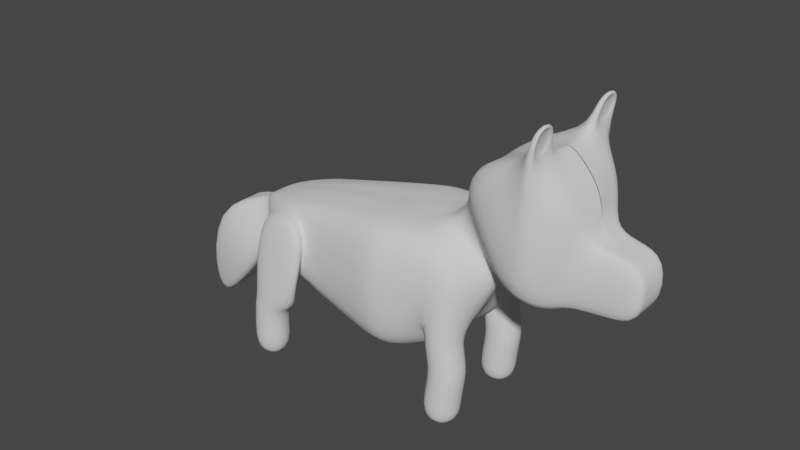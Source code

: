 # Source: dog3.blend  (saved by Blender 2.91.10; exported with 4.5.12 LTS)
import bpy
from mathutils import Matrix  # noqa: F401  (used for matrix-valued properties, if any)

bpy.ops.wm.read_factory_settings(use_empty=True)
scene = bpy.context.scene
scene.name = 'Scene'

# ---- collections
col_collection = bpy.data.collections.new('Collection'); scene.collection.children.link(col_collection)

# ---- world
world_world = bpy.data.worlds.new('World'); scene.world = world_world
world_world.use_nodes = True; world_world.node_tree.nodes.clear()
_N = world_world.node_tree.nodes; _L = world_world.node_tree.links
n0 = _N.new('ShaderNodeOutputWorld'); n0.name = 'World Output'; n0.location = (300, 300)
n1 = _N.new('ShaderNodeBackground'); n1.name = 'Background'; n1.location = (10, 300)
n1.inputs[0].default_value = (0.05088, 0.05088, 0.05088, 1.0)
_L.new(n1.outputs[0], n0.inputs[0])
n0.is_active_output = True
world_world.color = (0.05088, 0.05088, 0.05088)
world_world.use_sun_shadow = False
world_world.sun_shadow_jitter_overblur = 0.0

# ---- meshes
me_cube_001 = bpy.data.meshes.new('Cube.001')
me_cube_001.from_pydata([(0.8538, -0.3675, 0.4334), (0.1551, -0.3675, 0.9215), (0.5568, -0.3882, -1.752), (0.05905, -0.3411, -1.756), (0.01191, -0.8388, -1.747), (0.5097, -0.8858, -1.743), (-2.753, -0.7298, 0.2749), (-2.721, -1.024, -0.3763), (-2.332, -0.4847, -1.855), (-2.831, -0.5036, -1.855), (-2.812, -1.003, -1.855), (-2.313, -0.9843, -1.855), (-0.5664, -1.034, -0.7847), (-0.5959, -1.034, 0.7265), (1.489, -0.7812, 0.3898), (1.495, -0.8201, 2.137), (1.768, -0.3888, 0.3301), (1.937, -0.3888, 1.214), (-4.213, -0.1421, -1.855), (-4.482, -0.1355, -1.704), (-2.923, -0.2019, -0.3936), (2.634, -0.2913, 0.372), (2.669, -0.2913, 1.092), (0.6401, -0.3734, -0.9687), (0.1423, -0.3263, -0.9691), (0.09521, -0.8241, -0.9681), (0.593, -0.8712, -0.9676), (-2.128, -0.5212, -0.9928), (-2.794, -0.5036, -0.9094), (-2.775, -1.003, -0.9094), (-2.099, -0.9678, -0.9742), (-2.113, -0.6685, -0.6466), (-1.861, -0.6685, 0.539), (-3.092, -0.121, -0.2537), (-3.214, -0.121, 0.09105), (-3.267, -0.4974, -0.8628), (-4.129, -0.479, -0.1464), (2.208, -0.3396, 0.3488), (2.247, -0.3396, 1.152), (0.5538, -0.3783, -0.6309), (0.05608, -0.3312, -0.628), (0.008951, -0.829, -0.6351), (0.5067, -0.8761, -0.638), (0.5553, -0.3832, -0.2956), (0.278, -0.3826, -0.6915), (0.01043, -0.8339, -0.2998), (0.5082, -0.881, -0.3026), (-1.777, -0.7536, 0.5094), (-2.912, -0.4436, 0.3281), (-2.029, -0.7536, -0.6761), (-2.332, -0.4847, -1.382), (-2.831, -0.5036, -1.382), (-2.812, -1.003, -1.382), (-2.309, -0.99, -1.41), (0.5546, -0.3808, -1.362), (0.05683, -0.3337, -1.365), (0.009689, -0.8314, -1.356), (0.5075, -0.8785, -1.352), (-1.955, -0.9546, -0.6998), (-1.703, -0.9546, 0.4857), (-2.827, -0.5287, -0.3576), (-2.827, -0.5287, 0.2986), (0.303, -0.9136, 0.796), (-3.138, -0.2019, 0.1981), (-2.912, -0.4436, -0.3281), (-0.5664, 0.0, -1.096), (-0.5959, 0.0, 0.833), (0.1302, 0.0, 0.9241), (0.8538, 0.0, 0.4334), (-1.861, 0.0, 0.6402), (-2.113, 0.0, -0.8726), (-4.21, 0.0, -1.857), (2.634, 0.0, 0.372), (2.669, 0.0, 1.092), (1.479, 0.0, 0.2669), (1.493, -0.007359, 2.173), (1.768, 0.0, 0.3301), (1.937, 0.0, 1.214), (-3.214, 0.0, 0.09105), (2.208, 0.0, 0.3488), (2.247, 0.0, 1.152), (0.2716, 0.0, -0.5416), (0.549, 0.0, -0.1436), (-2.912, 0.0, 0.3281), (-2.912, 0.0, -0.3281), (0.5583, -0.7542, 0.5158), (-3.138, -0.04441, 0.1981), (-4.211, -0.06492, -1.856), (-3.214, -0.02956, 0.09105), (-4.126, -0.1987, -0.1498), (-2.912, -0.2218, 0.3281), (-0.5959, -0.517, 0.8167), (-1.861, -0.3342, 0.6034), (-2.113, -0.3342, -0.7741), (-4.481, -0.05831, -1.705), (-3.092, -0.02956, -0.2537), (-3.263, -0.2171, -0.8663), (-2.912, -0.2218, -0.3281), (-2.923, -0.04441, -0.3936), (-0.5664, -0.517, -1.028), (1.09, -0.7068, 0.4405), (0.4774, -0.7836, 1.832), (0.5145, 0.0, 1.76), (0.988, 0.0, 0.4506), (0.9244, -0.374, 0.3881), (0.4494, -0.3986, 1.148), (0.2519, 0.0, 1.293), (0.9104, 0.0, 0.4441), (-0.9624, -0.9488, -0.8046), (-0.8638, -0.9567, 0.691), (-0.8638, 0.0, 0.7922), (-0.8938, 0.0, -1.026), (-0.8938, -0.4783, -0.9574), (-0.8638, -0.4783, 0.7777), (-0.2577, 0.0, -0.9449), (-0.1465, -0.3642, 0.8672), (-0.1536, 0.0, 0.9018), (-0.1465, -0.9738, 0.7791), (-0.278, -0.934, -0.6586), (-0.2544, -0.4266, -0.9513), (2.669, -0.1423, 1.092), (1.483, -0.4063, 0.2834), (1.768, -0.1944, 0.3301), (2.208, -0.1698, 0.3488), (0.5521, -0.1916, -0.2196), (-0.5959, -0.2585, 0.8491), (0.1426, -0.1837, 0.9228), (0.8538, -0.1837, 0.4334), (-1.861, -0.1671, 0.6563), (-2.113, -0.1671, -0.8233), (-4.48, 0.0, -1.706), (2.634, -0.1423, 0.372), (1.494, -0.4137, 2.155), (1.937, -0.1944, 1.214), (-3.092, 0.0, -0.2537), (-3.262, 0.0, -0.8682), (2.247, -0.1698, 1.152), (-2.912, -0.1109, -0.3281), (-2.923, 0.0, -0.3936), (-3.138, 0.0, 0.1981), (0.2738, -0.2176, -0.6311), (-0.5664, -0.2585, -1.062), (-4.124, 0.0, -0.1517), (-2.912, -0.1109, 0.3281), (1.068, -0.3626, 0.4297), (0.4808, -0.2945, 1.836), (0.3507, -0.1993, 1.221), (0.9174, -0.187, 0.4161), (-0.8638, -0.2392, 0.8083), (-0.8938, -0.2392, -0.9916), (-0.256, -0.2133, -0.9481), (-0.15, -0.1821, 0.8691), (1.382, -0.8161, 2.103), (1.41, 0.0, 2.091), (1.314, 0.0, 0.3404), (1.266, -0.8244, 0.4379), (1.337, -0.4488, 0.3423), (1.381, -0.4005, 2.12), (1.589, -0.8594, 2.607), (1.587, -0.4531, 2.625), (1.475, -0.8554, 2.573), (1.475, -0.4398, 2.589), (1.508, -0.7683, 2.206), (1.507, -0.4767, 2.219), (1.575, -0.7965, 2.543), (1.574, -0.5049, 2.556), (1.475, -0.7495, 2.231), (1.475, -0.4995, 2.242), (1.533, -0.7737, 2.52), (1.532, -0.5237, 2.531), (1.648, -0.599, 0.3299), (1.809, -0.7233, 1.723), (1.939, -0.007545, 1.721), (1.636, 0.0, 0.2952), (1.636, -0.3004, 0.2862), (1.863, -0.3422, 1.739), (-2.28, -0.5375, -1.066), (-2.801, -0.5036, -0.9964), (-2.782, -1.003, -0.9964), (-2.262, -0.9942, -1.035)], [], [(31, 32, 47, 49), (108, 31, 93, 112), (48, 64, 60, 61), (43, 0, 85, 46), (0, 1, 62, 85), (90, 86, 63, 48), (90, 48, 32, 92), (48, 63, 20, 64), (64, 31, 49, 60), (5, 4, 3, 2), (11, 10, 9, 8), (113, 109, 13, 91), (109, 108, 12, 13), (158, 15, 162, 164), (152, 155, 14, 15), (175, 171, 17, 133), (171, 170, 16, 17), (88, 34, 63, 86), (34, 33, 20, 63), (89, 36, 34, 88), (36, 35, 33, 34), (133, 17, 38, 136), (17, 16, 37, 38), (136, 38, 22, 120), (38, 37, 21, 22), (23, 24, 40, 39), (24, 25, 41, 40), (25, 26, 42, 41), (26, 23, 39, 42), (39, 40, 44, 43), (40, 41, 45, 44), (41, 42, 46, 45), (42, 39, 43, 46), (47, 61, 6, 59), (176, 177, 28, 27), (177, 178, 29, 28), (178, 179, 30, 29), (179, 176, 27, 30), (8, 9, 51, 50), (9, 10, 52, 51), (10, 11, 53, 52), (11, 8, 50, 53), (2, 3, 55, 54), (3, 4, 56, 55), (4, 5, 57, 56), (5, 2, 54, 57), (54, 55, 24, 23), (55, 56, 25, 24), (56, 57, 26, 25), (57, 54, 23, 26), (59, 6, 7, 58), (49, 47, 59, 58), (32, 48, 61, 47), (61, 60, 7, 6), (123, 79, 72, 131), (122, 76, 79, 123), (96, 87, 71, 135), (87, 96, 35, 18), (174, 173, 76, 122), (156, 154, 74, 121), (131, 72, 73, 120), (18, 35, 36, 19), (137, 138, 84), (129, 137, 84, 70), (127, 0, 43, 124), (124, 140, 81, 82), (149, 129, 70, 111), (45, 46, 85, 62), (31, 64, 97, 93), (64, 20, 98, 97), (19, 94, 87, 18), (33, 95, 98, 20), (35, 96, 95, 33), (142, 89, 88, 78), (78, 88, 86, 139), (148, 113, 91, 125), (143, 90, 92, 128), (143, 139, 86, 90), (151, 115, 1, 126), (115, 91, 13, 117), (117, 118, 45, 62), (119, 118, 12, 99), (150, 140, 44, 119), (147, 107, 103, 144), (105, 104, 100, 101), (146, 105, 101, 145), (126, 1, 105, 146), (1, 0, 104, 105), (127, 68, 107, 147), (128, 92, 113, 148), (141, 149, 111, 65), (32, 31, 108, 109), (92, 32, 109, 113), (12, 108, 112, 99), (141, 150, 119, 99), (44, 45, 118, 119), (13, 12, 118, 117), (1, 115, 117, 62), (125, 91, 115, 151), (66, 125, 151, 116), (65, 114, 150, 141), (99, 112, 149, 141), (69, 128, 148, 110), (0, 127, 147, 104), (67, 126, 146, 106), (106, 146, 145, 102), (104, 147, 144, 100), (114, 81, 140, 150), (116, 151, 126, 67), (83, 139, 143), (83, 143, 128, 69), (110, 148, 125, 66), (89, 94, 19, 36), (142, 130, 94, 89), (112, 93, 129, 149), (43, 44, 140, 124), (68, 127, 124, 82), (93, 97, 137, 129), (97, 98, 138, 137), (94, 130, 71, 87), (21, 131, 120, 22), (155, 156, 121, 14), (170, 174, 122, 16), (95, 134, 138, 98), (96, 135, 134, 95), (16, 122, 123, 37), (37, 123, 131, 21), (80, 136, 120, 73), (77, 133, 136, 80), (172, 175, 133, 77), (153, 157, 132, 75), (102, 145, 157, 153), (100, 144, 156, 155), (144, 103, 154, 156), (101, 100, 155, 152), (145, 101, 152, 157), (161, 160, 158, 159), (152, 15, 158, 160), (132, 157, 161, 159), (157, 152, 160, 161), (165, 164, 168, 169), (15, 132, 163, 162), (159, 158, 164, 165), (132, 159, 165, 163), (166, 167, 169, 168), (163, 165, 169, 167), (162, 163, 167, 166), (164, 162, 166, 168), (75, 132, 175, 172), (14, 121, 174, 170), (121, 74, 173, 174), (15, 14, 170, 171), (132, 15, 171, 175), (29, 30, 58, 7), (28, 29, 7, 60), (28, 60, 49, 27), (30, 27, 49, 58), (53, 50, 176, 179), (52, 53, 179, 178), (51, 52, 178, 177), (50, 51, 177, 176)])
me_cube_001.polygons.foreach_set('use_smooth', [True] * 161)
me_cube_001.use_remesh_fix_poles = True
me_cube_001.use_remesh_preserve_attributes = False
me_cube_001.use_mirror_vertex_groups = False
me_cube_001.update()
arm_metarig = bpy.data.armatures.new('metarig')  # bones are not reproduced

# ---- objects
ob_cube = bpy.data.objects.new('Cube', me_cube_001)
ob_metarig = bpy.data.objects.new('metarig', arm_metarig)

# ---- transforms, parenting, visibility, modifiers, constraints
ob_cube.location = (0.0, 0.0, 0.0)
ob_cube.lineart.crease_threshold = 0.0
_m = ob_cube.modifiers.new('Mirror', 'MIRROR')
_m.use_axis = (False, True, False)
_m.use_clip = True
_m = ob_cube.modifiers.new('Subdivision', 'SUBSURF')
_m.uv_smooth = 'PRESERVE_CORNERS'
ob_metarig.location = (-1.554, 2.24e-07, -1.667)
ob_metarig.rotation_euler = (0.0, -0.0, 1.571)
ob_metarig.scale = (6.722, 6.722, 6.722)
ob_metarig.show_in_front = True
ob_metarig.lineart.crease_threshold = 0.0

# ---- collection membership
col_collection.objects.link(ob_cube)
col_collection.objects.link(ob_metarig)

# ---- scene / render settings (as saved in the file)
scene.frame_start = 1; scene.frame_end = 250; scene.frame_set(1)
scene.render.engine = 'BLENDER_EEVEE_NEXT'
scene.cycles.use_denoising = False
scene.cycles.samples = 128
scene.cycles.sampling_pattern = 'TABULATED_SOBOL'
scene.cycles.use_adaptive_sampling = False
scene.cycles.use_light_tree = False
scene.view_settings.view_transform = 'Filmic'
bpy.context.view_layer.update()

# ---- added for rendering (the .blend has no active camera and no usable light): camera, sun
cam_auto = bpy.data.cameras.new('AutoCamera')
cam_auto.lens = 50.0
cam_auto.sensor_width = 36.0
cam_auto.clip_end = 1000.0
ob_auto_camera = bpy.data.objects.new('AutoCamera', cam_auto)
scene.collection.objects.link(ob_auto_camera)
ob_auto_camera.location = (7.13231, -9.64671, 6.81504)
ob_auto_camera.rotation_euler = (1.09748, -7.21219e-08, 0.694738)
scene.camera = ob_auto_camera
light_auto_sun = bpy.data.lights.new('AutoSun', 'SUN')
light_auto_sun.energy = 3.0
light_auto_sun.angle = 0.0523599
ob_auto_sun = bpy.data.objects.new('AutoSun', light_auto_sun)
scene.collection.objects.link(ob_auto_sun)
ob_auto_sun.rotation_euler = (0.872665, 0.174533, 0.523599)
bpy.context.view_layer.update()
